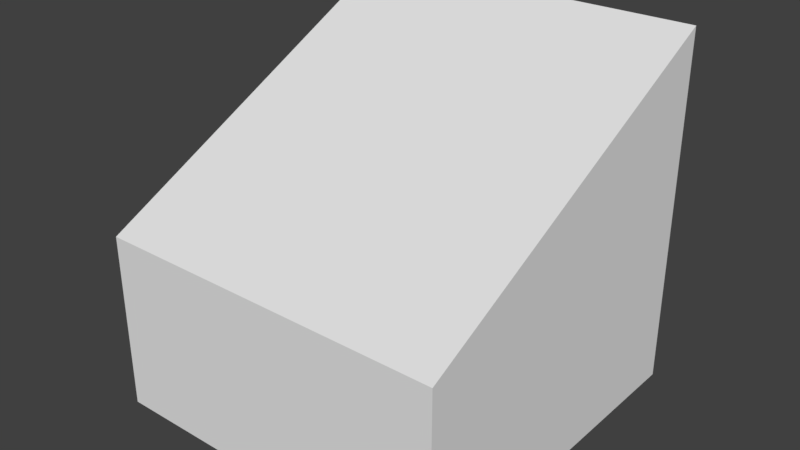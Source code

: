 # Source: SLOPE.blend  (saved by Blender 2.79.0; exported with 4.5.12 LTS)
import bpy
from mathutils import Matrix  # noqa: F401  (used for matrix-valued properties, if any)

bpy.ops.wm.read_factory_settings(use_empty=True)
scene = bpy.context.scene
scene.name = 'Scene'

# ---- collections
col_collection_1 = bpy.data.collections.new('Collection 1'); scene.collection.children.link(col_collection_1)

# ---- world
world_world = bpy.data.worlds.new('World'); scene.world = world_world
world_world.color = (0.05088, 0.05088, 0.05088)
world_world.use_sun_shadow = False
world_world.sun_shadow_jitter_overblur = 0.0
world_world.cycles.sampling_method = 'MANUAL'

# ---- meshes
me_cube_001 = bpy.data.meshes.new('Cube.001')
me_cube_001.from_pydata([(-5.0, -5.0, -10.0), (-5.0, -5.0, -5.0), (-5.0, 5.0, -10.0), (-5.0, 5.0, 0.0), (5.0, -5.0, -10.0), (5.0, -5.0, -5.0), (5.0, 5.0, -10.0), (5.0, 5.0, 0.0)], [], [(0, 1, 3, 2), (2, 3, 7, 6), (6, 7, 5, 4), (4, 5, 1, 0), (2, 6, 4, 0), (7, 3, 1, 5)])
me_cube_001.use_remesh_preserve_volume = False
me_cube_001.use_remesh_preserve_attributes = False
me_cube_001.use_mirror_vertex_groups = False
me_cube_001.update()

# ---- objects
ob_cube = bpy.data.objects.new('Cube', me_cube_001)

# ---- transforms, parenting, visibility, modifiers, constraints
ob_cube.location = (0.0, 0.0, 0.0)
ob_cube.lineart.crease_threshold = 0.0

# ---- collection membership
col_collection_1.objects.link(ob_cube)

# ---- scene / render settings (as saved in the file)
scene.frame_start = 1; scene.frame_end = 250; scene.frame_set(1)
scene.render.engine = 'BLENDER_EEVEE_NEXT'
scene.render.resolution_percentage = 50
scene.render.dither_intensity = 0.0
scene.cycles.use_denoising = False
scene.cycles.samples = 128
scene.cycles.sampling_pattern = 'TABULATED_SOBOL'
scene.cycles.use_adaptive_sampling = False
scene.cycles.use_light_tree = False
scene.cycles.blur_glossy = 0.0
scene.cycles.sample_clamp_indirect = 0.0
scene.view_settings.view_transform = 'Standard'
bpy.context.view_layer.update()

# ---- added for rendering (the .blend has no active camera and no usable light): camera, sun
cam_auto = bpy.data.cameras.new('AutoCamera')
cam_auto.lens = 50.0
cam_auto.sensor_width = 36.0
cam_auto.clip_end = 1000.0
ob_auto_camera = bpy.data.objects.new('AutoCamera', cam_auto)
scene.collection.objects.link(ob_auto_camera)
ob_auto_camera.location = (16.0254, -19.2304, 7.82029)
ob_auto_camera.rotation_euler = (1.09748, -7.21219e-08, 0.694738)
scene.camera = ob_auto_camera
light_auto_sun = bpy.data.lights.new('AutoSun', 'SUN')
light_auto_sun.energy = 3.0
light_auto_sun.angle = 0.0523599
ob_auto_sun = bpy.data.objects.new('AutoSun', light_auto_sun)
scene.collection.objects.link(ob_auto_sun)
ob_auto_sun.rotation_euler = (0.872665, 0.174533, 0.523599)
bpy.context.view_layer.update()

